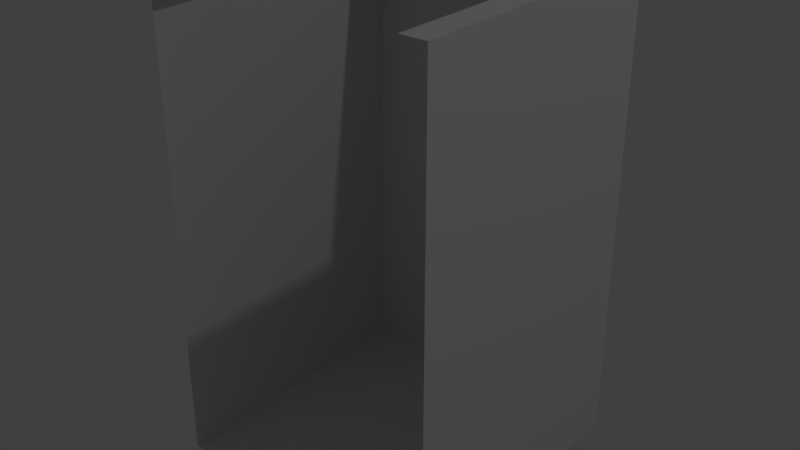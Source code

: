 # Source: celda2.blend  (saved by Blender 2.78.0; exported with 4.5.12 LTS)
import bpy
from mathutils import Matrix  # noqa: F401  (used for matrix-valued properties, if any)

bpy.ops.wm.read_factory_settings(use_empty=True)
scene = bpy.context.scene
scene.name = 'Scene'

# ---- collections
col_collection_1 = bpy.data.collections.new('Collection 1'); scene.collection.children.link(col_collection_1)

# ---- materials (node trees are filled in below, after node groups)
mat_material = bpy.data.materials.new('Material')
mat_material.alpha_threshold = 0.0
mat_material.use_transparent_shadow = False
mat_material.roughness = 0.5
mat_material.line_color = (0.0, 0.0, 0.0, 1.0)

# ---- material node trees

# ---- world
world_world = bpy.data.worlds.new('World'); scene.world = world_world
world_world.color = (0.05088, 0.05088, 0.05088)
world_world.use_sun_shadow = False
world_world.sun_shadow_jitter_overblur = 0.0
world_world.cycles.sampling_method = 'MANUAL'

# ---- lights
light_lamp = bpy.data.lights.new('Lamp', 'POINT')
light_lamp.transmission_factor = 0.0
light_lamp.cutoff_distance = 30.0
light_lamp.energy = 100.0
light_lamp.shadow_buffer_clip_start = 1.001
light_lamp.shadow_soft_size = 0.1
light_lamp.shadow_maximum_resolution = 0.006
light_lamp.use_absolute_resolution = True

# ---- meshes
me_cube = bpy.data.meshes.new('Cube')
me_cube.from_pydata([(-0.202, -0.2422, 0.2), (-0.202, -0.2422, -0.2), (-0.202, 0.1578, 0.2), (-0.202, 0.1578, -0.2), (0.198, -0.2422, 0.2), (0.198, -0.2422, -0.2), (0.198, 0.1578, 0.2), (0.198, 0.1578, -0.2), (-0.1586, -0.2422, 0.2), (-0.1586, 0.1578, 0.2), (0.1616, -0.2422, 0.2), (0.1616, 0.1578, 0.2), (-0.202, 0.1055, 0.2), (0.198, 0.1055, 0.2)], [], [(5, 7, 3, 1), (7, 5, 4, 6), (1, 3, 2, 0), (3, 7, 6, 2), (0, 2, 9, 8), (6, 4, 10, 11), (2, 6, 13, 12)])
_uv = me_cube.uv_layers.new(name='UVMap')
_uv.uv.foreach_set('vector', [0.599, 0.3789, 0.599, 0.5789, 0.399, 0.5789, 0.399, 0.3789, 0.5789, 0.4, 0.3789, 0.4, 0.3789, 0.6, 0.5789, 0.6, 0.3789, 0.4, 0.5789, 0.4, 0.5789, 0.6, 0.3789, 0.6, 0.399, 0.4, 0.599, 0.4, 0.599, 0.6, 0.399, 0.6, 0.399, 0.3789, 0.399, 0.5789, 0.4207, 0.5789, 0.4207, 0.3789, 0.599, 0.5789, 0.599, 0.3789, 0.5808, 0.3789, 0.5808, 0.5789, 0.399, 0.5789, 0.599, 0.5789, 0.599, 0.5527, 0.399, 0.5527])
me_cube.materials.append(mat_material)
me_cube.use_remesh_preserve_volume = False
me_cube.use_remesh_preserve_attributes = False
me_cube.use_mirror_vertex_groups = False
me_cube.update()

# ---- objects
ob_cube = bpy.data.objects.new('Cube', me_cube)
ob_lamp = bpy.data.objects.new('Lamp', light_lamp)

# ---- transforms, parenting, visibility, modifiers, constraints
ob_cube.location = (0.0, 0.0, -4.768e-07)
ob_cube.scale = (3.0, 3.0, 5.0)
ob_cube.lock_rotations_4d = False
ob_cube.empty_display_type = 'ARROWS'
ob_cube.lineart.crease_threshold = 0.0
ob_lamp.location = (4.076, 1.005, 5.904)
ob_lamp.rotation_euler = (0.6503, 0.05522, 1.866)
ob_lamp.lock_rotations_4d = False
ob_lamp.empty_display_type = 'ARROWS'
ob_lamp.color = (0.0, 0.0, 0.0, 0.0)
ob_lamp.lineart.crease_threshold = 0.0

# ---- collection membership
col_collection_1.objects.link(ob_cube)
col_collection_1.objects.link(ob_lamp)

# ---- scene / render settings (as saved in the file)
scene.frame_start = 1; scene.frame_end = 250; scene.frame_set(1)
scene.render.engine = 'BLENDER_EEVEE_NEXT'
scene.render.resolution_percentage = 50
scene.render.dither_intensity = 0.0
scene.cycles.use_denoising = False
scene.cycles.samples = 128
scene.cycles.sampling_pattern = 'TABULATED_SOBOL'
scene.cycles.light_sampling_threshold = 0.0
scene.cycles.use_adaptive_sampling = False
scene.cycles.use_light_tree = False
scene.cycles.blur_glossy = 0.0
scene.cycles.sample_clamp_indirect = 0.0
scene.view_settings.view_transform = 'Standard'
bpy.context.view_layer.update()

# ---- added for rendering (the .blend has no active camera): camera
cam_auto = bpy.data.cameras.new('AutoCamera')
cam_auto.lens = 50.0
cam_auto.sensor_width = 36.0
cam_auto.clip_end = 1000.0
ob_auto_camera = bpy.data.objects.new('AutoCamera', cam_auto)
scene.collection.objects.link(ob_auto_camera)
ob_auto_camera.location = (2.42083, -3.03881, 1.94147)
ob_auto_camera.rotation_euler = (1.09748, -7.21219e-08, 0.694738)
scene.camera = ob_auto_camera
bpy.context.view_layer.update()
